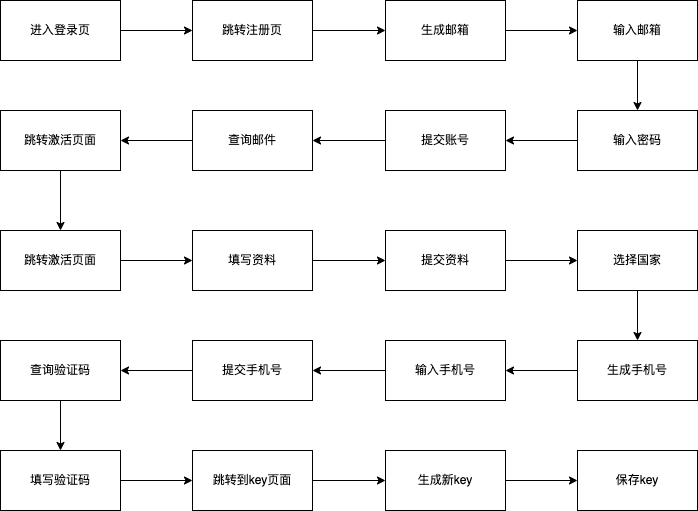

The diagram above was exported from draw.io. Its source (the exported page's mxGraphModel, read from the mxfile embedded in the PNG):
<mxGraphModel dx="891" dy="649" grid="1" gridSize="10" guides="1" tooltips="1" connect="1" arrows="1" fold="1" page="1" pageScale="1" pageWidth="827" pageHeight="1169" math="0" shadow="0">
  <root>
    <mxCell id="0" />
    <mxCell id="1" parent="0" />
    <mxCell id="40" style="edgeStyle=orthogonalEdgeStyle;rounded=0;orthogonalLoop=1;jettySize=auto;html=1;exitX=1;exitY=0.5;exitDx=0;exitDy=0;" edge="1" parent="1" source="7" target="19">
      <mxGeometry relative="1" as="geometry" />
    </mxCell>
    <mxCell id="7" value="跳转注册页" style="rounded=0;whiteSpace=wrap;html=1;" vertex="1" parent="1">
      <mxGeometry x="257" y="40" width="120" height="60" as="geometry" />
    </mxCell>
    <mxCell id="39" style="edgeStyle=orthogonalEdgeStyle;rounded=0;orthogonalLoop=1;jettySize=auto;html=1;exitX=1;exitY=0.5;exitDx=0;exitDy=0;entryX=0;entryY=0.5;entryDx=0;entryDy=0;" edge="1" parent="1" source="18" target="7">
      <mxGeometry relative="1" as="geometry" />
    </mxCell>
    <mxCell id="18" value="进入登录页" style="rounded=0;whiteSpace=wrap;html=1;" vertex="1" parent="1">
      <mxGeometry x="65" y="40" width="120" height="60" as="geometry" />
    </mxCell>
    <mxCell id="41" value="" style="edgeStyle=orthogonalEdgeStyle;rounded=0;orthogonalLoop=1;jettySize=auto;html=1;" edge="1" parent="1" source="19" target="20">
      <mxGeometry relative="1" as="geometry" />
    </mxCell>
    <mxCell id="19" value="生成邮箱" style="rounded=0;whiteSpace=wrap;html=1;" vertex="1" parent="1">
      <mxGeometry x="450" y="40" width="120" height="60" as="geometry" />
    </mxCell>
    <mxCell id="42" value="" style="edgeStyle=orthogonalEdgeStyle;rounded=0;orthogonalLoop=1;jettySize=auto;html=1;" edge="1" parent="1" source="20" target="24">
      <mxGeometry relative="1" as="geometry" />
    </mxCell>
    <mxCell id="20" value="输入邮箱" style="rounded=0;whiteSpace=wrap;html=1;" vertex="1" parent="1">
      <mxGeometry x="642" y="40" width="120" height="60" as="geometry" />
    </mxCell>
    <mxCell id="45" value="" style="edgeStyle=orthogonalEdgeStyle;rounded=0;orthogonalLoop=1;jettySize=auto;html=1;" edge="1" parent="1" source="21" target="22">
      <mxGeometry relative="1" as="geometry" />
    </mxCell>
    <mxCell id="21" value="查询邮件" style="rounded=0;whiteSpace=wrap;html=1;" vertex="1" parent="1">
      <mxGeometry x="257" y="150" width="120" height="60" as="geometry" />
    </mxCell>
    <mxCell id="46" value="" style="edgeStyle=orthogonalEdgeStyle;rounded=0;orthogonalLoop=1;jettySize=auto;html=1;" edge="1" parent="1" source="22" target="27">
      <mxGeometry relative="1" as="geometry" />
    </mxCell>
    <mxCell id="22" value="跳转激活页面" style="rounded=0;whiteSpace=wrap;html=1;" vertex="1" parent="1">
      <mxGeometry x="65" y="150" width="120" height="60" as="geometry" />
    </mxCell>
    <mxCell id="44" value="" style="edgeStyle=orthogonalEdgeStyle;rounded=0;orthogonalLoop=1;jettySize=auto;html=1;" edge="1" parent="1" source="23" target="21">
      <mxGeometry relative="1" as="geometry" />
    </mxCell>
    <mxCell id="23" value="提交账号" style="rounded=0;whiteSpace=wrap;html=1;" vertex="1" parent="1">
      <mxGeometry x="450" y="150" width="120" height="60" as="geometry" />
    </mxCell>
    <mxCell id="43" value="" style="edgeStyle=orthogonalEdgeStyle;rounded=0;orthogonalLoop=1;jettySize=auto;html=1;" edge="1" parent="1" source="24" target="23">
      <mxGeometry relative="1" as="geometry" />
    </mxCell>
    <mxCell id="24" value="输入密码" style="rounded=0;whiteSpace=wrap;html=1;" vertex="1" parent="1">
      <mxGeometry x="642" y="150" width="120" height="60" as="geometry" />
    </mxCell>
    <mxCell id="48" value="" style="edgeStyle=orthogonalEdgeStyle;rounded=0;orthogonalLoop=1;jettySize=auto;html=1;" edge="1" parent="1" source="26" target="28">
      <mxGeometry relative="1" as="geometry" />
    </mxCell>
    <mxCell id="26" value="填写资料" style="rounded=0;whiteSpace=wrap;html=1;" vertex="1" parent="1">
      <mxGeometry x="257" y="270" width="120" height="60" as="geometry" />
    </mxCell>
    <mxCell id="47" value="" style="edgeStyle=orthogonalEdgeStyle;rounded=0;orthogonalLoop=1;jettySize=auto;html=1;" edge="1" parent="1" source="27" target="26">
      <mxGeometry relative="1" as="geometry" />
    </mxCell>
    <mxCell id="27" value="跳转激活页面" style="rounded=0;whiteSpace=wrap;html=1;" vertex="1" parent="1">
      <mxGeometry x="65" y="270" width="120" height="60" as="geometry" />
    </mxCell>
    <mxCell id="49" value="" style="edgeStyle=orthogonalEdgeStyle;rounded=0;orthogonalLoop=1;jettySize=auto;html=1;" edge="1" parent="1" source="28" target="29">
      <mxGeometry relative="1" as="geometry" />
    </mxCell>
    <mxCell id="28" value="提交资料" style="rounded=0;whiteSpace=wrap;html=1;" vertex="1" parent="1">
      <mxGeometry x="450" y="270" width="120" height="60" as="geometry" />
    </mxCell>
    <mxCell id="50" value="" style="edgeStyle=orthogonalEdgeStyle;rounded=0;orthogonalLoop=1;jettySize=auto;html=1;" edge="1" parent="1" source="29" target="34">
      <mxGeometry relative="1" as="geometry" />
    </mxCell>
    <mxCell id="29" value="选择国家" style="rounded=0;whiteSpace=wrap;html=1;" vertex="1" parent="1">
      <mxGeometry x="642" y="270" width="120" height="60" as="geometry" />
    </mxCell>
    <mxCell id="53" value="" style="edgeStyle=orthogonalEdgeStyle;rounded=0;orthogonalLoop=1;jettySize=auto;html=1;" edge="1" parent="1" source="31" target="32">
      <mxGeometry relative="1" as="geometry" />
    </mxCell>
    <mxCell id="31" value="提交手机号" style="rounded=0;whiteSpace=wrap;html=1;" vertex="1" parent="1">
      <mxGeometry x="257" y="380" width="120" height="60" as="geometry" />
    </mxCell>
    <mxCell id="54" value="" style="edgeStyle=orthogonalEdgeStyle;rounded=0;orthogonalLoop=1;jettySize=auto;html=1;" edge="1" parent="1" source="32" target="36">
      <mxGeometry relative="1" as="geometry" />
    </mxCell>
    <mxCell id="32" value="查询验证码" style="rounded=0;whiteSpace=wrap;html=1;" vertex="1" parent="1">
      <mxGeometry x="65" y="380" width="120" height="60" as="geometry" />
    </mxCell>
    <mxCell id="52" value="" style="edgeStyle=orthogonalEdgeStyle;rounded=0;orthogonalLoop=1;jettySize=auto;html=1;" edge="1" parent="1" source="33" target="31">
      <mxGeometry relative="1" as="geometry" />
    </mxCell>
    <mxCell id="33" value="输入手机号" style="rounded=0;whiteSpace=wrap;html=1;" vertex="1" parent="1">
      <mxGeometry x="450" y="380" width="120" height="60" as="geometry" />
    </mxCell>
    <mxCell id="51" value="" style="edgeStyle=orthogonalEdgeStyle;rounded=0;orthogonalLoop=1;jettySize=auto;html=1;" edge="1" parent="1" source="34" target="33">
      <mxGeometry relative="1" as="geometry" />
    </mxCell>
    <mxCell id="34" value="生成手机号" style="rounded=0;whiteSpace=wrap;html=1;" vertex="1" parent="1">
      <mxGeometry x="642" y="380" width="120" height="60" as="geometry" />
    </mxCell>
    <mxCell id="56" value="" style="edgeStyle=orthogonalEdgeStyle;rounded=0;orthogonalLoop=1;jettySize=auto;html=1;" edge="1" parent="1" source="35" target="37">
      <mxGeometry relative="1" as="geometry" />
    </mxCell>
    <mxCell id="35" value="跳转到key页面" style="rounded=0;whiteSpace=wrap;html=1;" vertex="1" parent="1">
      <mxGeometry x="257" y="490" width="120" height="60" as="geometry" />
    </mxCell>
    <mxCell id="55" value="" style="edgeStyle=orthogonalEdgeStyle;rounded=0;orthogonalLoop=1;jettySize=auto;html=1;" edge="1" parent="1" source="36" target="35">
      <mxGeometry relative="1" as="geometry" />
    </mxCell>
    <mxCell id="36" value="填写验证码" style="rounded=0;whiteSpace=wrap;html=1;" vertex="1" parent="1">
      <mxGeometry x="65" y="490" width="120" height="60" as="geometry" />
    </mxCell>
    <mxCell id="57" value="" style="edgeStyle=orthogonalEdgeStyle;rounded=0;orthogonalLoop=1;jettySize=auto;html=1;" edge="1" parent="1" source="37" target="38">
      <mxGeometry relative="1" as="geometry" />
    </mxCell>
    <mxCell id="37" value="生成新key" style="rounded=0;whiteSpace=wrap;html=1;" vertex="1" parent="1">
      <mxGeometry x="450" y="490" width="120" height="60" as="geometry" />
    </mxCell>
    <mxCell id="38" value="保存key" style="rounded=0;whiteSpace=wrap;html=1;" vertex="1" parent="1">
      <mxGeometry x="642" y="490" width="120" height="60" as="geometry" />
    </mxCell>
  </root>
</mxGraphModel>